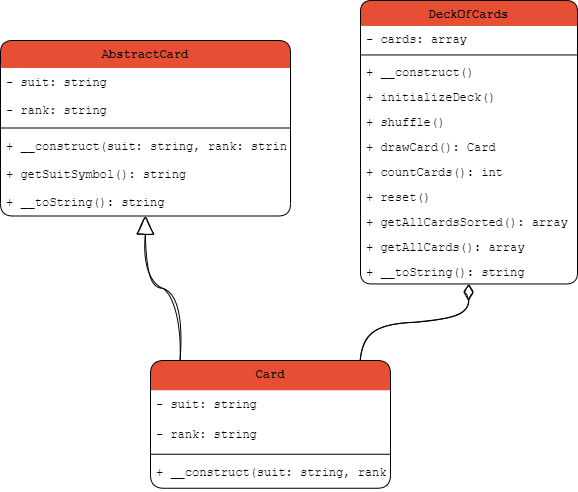

The diagram above was exported from draw.io. Its source (the exported page's mxGraphModel, read from the mxfile embedded in the PNG):
<mxGraphModel dx="1434" dy="746" grid="1" gridSize="10" guides="1" tooltips="1" connect="1" arrows="1" fold="1" page="1" pageScale="1" pageWidth="827" pageHeight="1169" math="0" shadow="0">
  <root>
    <mxCell id="WIyWlLk6GJQsqaUBKTNV-0" />
    <mxCell id="WIyWlLk6GJQsqaUBKTNV-1" parent="WIyWlLk6GJQsqaUBKTNV-0" />
    <mxCell id="HLBpHQz0Fbkeox1JSpl7-15" value="AbstractCard" style="swimlane;fontStyle=1;align=center;verticalAlign=top;childLayout=stackLayout;horizontal=1;startSize=27.5;horizontalStack=0;resizeParent=1;resizeParentMax=0;resizeLast=0;collapsible=0;marginBottom=0;fillColor=#E74F34;rounded=1;swimlaneLine=0;fontFamily=Courier New;" vertex="1" parent="WIyWlLk6GJQsqaUBKTNV-1">
      <mxGeometry x="140" y="80" width="290" height="175.5" as="geometry" />
    </mxCell>
    <mxCell id="HLBpHQz0Fbkeox1JSpl7-16" value="- suit: string" style="text;strokeColor=none;fillColor=none;align=left;verticalAlign=top;spacingLeft=4;spacingRight=4;overflow=hidden;rotatable=0;points=[[0,0.5],[1,0.5]];portConstraint=eastwest;fontFamily=Courier New;" vertex="1" parent="HLBpHQz0Fbkeox1JSpl7-15">
      <mxGeometry y="27.5" width="290" height="28" as="geometry" />
    </mxCell>
    <mxCell id="HLBpHQz0Fbkeox1JSpl7-17" value="- rank: string" style="text;strokeColor=none;fillColor=none;align=left;verticalAlign=top;spacingLeft=4;spacingRight=4;overflow=hidden;rotatable=0;points=[[0,0.5],[1,0.5]];portConstraint=eastwest;fontFamily=Courier New;" vertex="1" parent="HLBpHQz0Fbkeox1JSpl7-15">
      <mxGeometry y="55.5" width="290" height="28" as="geometry" />
    </mxCell>
    <mxCell id="HLBpHQz0Fbkeox1JSpl7-18" style="line;strokeWidth=1;fillColor=none;align=left;verticalAlign=middle;spacingTop=-1;spacingLeft=3;spacingRight=3;rotatable=0;labelPosition=right;points=[];portConstraint=eastwest;strokeColor=inherit;fontFamily=Courier New;" vertex="1" parent="HLBpHQz0Fbkeox1JSpl7-15">
      <mxGeometry y="83.5" width="290" height="8" as="geometry" />
    </mxCell>
    <mxCell id="HLBpHQz0Fbkeox1JSpl7-19" value="+ __construct(suit: string, rank: string)" style="text;strokeColor=none;fillColor=none;align=left;verticalAlign=top;spacingLeft=4;spacingRight=4;overflow=hidden;rotatable=0;points=[[0,0.5],[1,0.5]];portConstraint=eastwest;fontFamily=Courier New;" vertex="1" parent="HLBpHQz0Fbkeox1JSpl7-15">
      <mxGeometry y="91.5" width="290" height="28" as="geometry" />
    </mxCell>
    <mxCell id="HLBpHQz0Fbkeox1JSpl7-20" value="+ getSuitSymbol(): string" style="text;strokeColor=none;fillColor=none;align=left;verticalAlign=top;spacingLeft=4;spacingRight=4;overflow=hidden;rotatable=0;points=[[0,0.5],[1,0.5]];portConstraint=eastwest;fontFamily=Courier New;" vertex="1" parent="HLBpHQz0Fbkeox1JSpl7-15">
      <mxGeometry y="119.5" width="290" height="28" as="geometry" />
    </mxCell>
    <mxCell id="HLBpHQz0Fbkeox1JSpl7-21" value="+ __toString(): string" style="text;strokeColor=none;fillColor=none;align=left;verticalAlign=top;spacingLeft=4;spacingRight=4;overflow=hidden;rotatable=0;points=[[0,0.5],[1,0.5]];portConstraint=eastwest;fontFamily=Courier New;" vertex="1" parent="HLBpHQz0Fbkeox1JSpl7-15">
      <mxGeometry y="147.5" width="290" height="28" as="geometry" />
    </mxCell>
    <mxCell id="HLBpHQz0Fbkeox1JSpl7-22" value="Card" style="swimlane;fontStyle=1;align=center;verticalAlign=top;childLayout=stackLayout;horizontal=1;startSize=29.75;horizontalStack=0;resizeParent=1;resizeParentMax=0;resizeLast=0;collapsible=0;marginBottom=0;fillColor=#E74F34;rounded=1;swimlaneLine=0;fontFamily=Courier New;" vertex="1" parent="WIyWlLk6GJQsqaUBKTNV-1">
      <mxGeometry x="290" y="400" width="240" height="127.75" as="geometry" />
    </mxCell>
    <mxCell id="HLBpHQz0Fbkeox1JSpl7-23" value="- suit: string" style="text;strokeColor=none;fillColor=none;align=left;verticalAlign=top;spacingLeft=4;spacingRight=4;overflow=hidden;rotatable=0;points=[[0,0.5],[1,0.5]];portConstraint=eastwest;rounded=1;fontFamily=Courier New;" vertex="1" parent="HLBpHQz0Fbkeox1JSpl7-22">
      <mxGeometry y="29.75" width="240" height="30" as="geometry" />
    </mxCell>
    <mxCell id="HLBpHQz0Fbkeox1JSpl7-24" value="- rank: string" style="text;strokeColor=none;fillColor=none;align=left;verticalAlign=top;spacingLeft=4;spacingRight=4;overflow=hidden;rotatable=0;points=[[0,0.5],[1,0.5]];portConstraint=eastwest;fontFamily=Courier New;" vertex="1" parent="HLBpHQz0Fbkeox1JSpl7-22">
      <mxGeometry y="59.75" width="240" height="30" as="geometry" />
    </mxCell>
    <mxCell id="HLBpHQz0Fbkeox1JSpl7-25" style="line;strokeWidth=1;fillColor=none;align=left;verticalAlign=middle;spacingTop=-1;spacingLeft=3;spacingRight=3;rotatable=0;labelPosition=right;points=[];portConstraint=eastwest;strokeColor=inherit;fontFamily=Courier New;" vertex="1" parent="HLBpHQz0Fbkeox1JSpl7-22">
      <mxGeometry y="89.75" width="240" height="8" as="geometry" />
    </mxCell>
    <mxCell id="HLBpHQz0Fbkeox1JSpl7-26" value="+ __construct(suit: string, rank: string)" style="text;strokeColor=none;fillColor=none;align=left;verticalAlign=top;spacingLeft=4;spacingRight=4;overflow=hidden;rotatable=0;points=[[0,0.5],[1,0.5]];portConstraint=eastwest;fontFamily=Courier New;" vertex="1" parent="HLBpHQz0Fbkeox1JSpl7-22">
      <mxGeometry y="97.75" width="240" height="30" as="geometry" />
    </mxCell>
    <mxCell id="HLBpHQz0Fbkeox1JSpl7-27" value="DeckOfCards" style="swimlane;fontStyle=1;align=center;verticalAlign=top;childLayout=stackLayout;horizontal=1;startSize=25.454545454545453;horizontalStack=0;resizeParent=1;resizeParentMax=0;resizeLast=0;collapsible=0;marginBottom=0;fillColor=#E74F34;rounded=1;swimlaneLine=0;fontFamily=Courier New;" vertex="1" parent="WIyWlLk6GJQsqaUBKTNV-1">
      <mxGeometry x="500" y="40" width="217" height="283.45454545454544" as="geometry" />
    </mxCell>
    <mxCell id="HLBpHQz0Fbkeox1JSpl7-28" value="- cards: array" style="text;strokeColor=none;fillColor=none;align=left;verticalAlign=top;spacingLeft=4;spacingRight=4;overflow=hidden;rotatable=0;points=[[0,0.5],[1,0.5]];portConstraint=eastwest;fontFamily=Courier New;" vertex="1" parent="HLBpHQz0Fbkeox1JSpl7-27">
      <mxGeometry y="25.454545454545453" width="217" height="25" as="geometry" />
    </mxCell>
    <mxCell id="HLBpHQz0Fbkeox1JSpl7-29" style="line;strokeWidth=1;fillColor=none;align=left;verticalAlign=middle;spacingTop=-1;spacingLeft=3;spacingRight=3;rotatable=0;labelPosition=right;points=[];portConstraint=eastwest;strokeColor=inherit;fontFamily=Courier New;" vertex="1" parent="HLBpHQz0Fbkeox1JSpl7-27">
      <mxGeometry y="50.45454545454545" width="217" height="8" as="geometry" />
    </mxCell>
    <mxCell id="HLBpHQz0Fbkeox1JSpl7-30" value="+ __construct()" style="text;strokeColor=none;fillColor=none;align=left;verticalAlign=top;spacingLeft=4;spacingRight=4;overflow=hidden;rotatable=0;points=[[0,0.5],[1,0.5]];portConstraint=eastwest;fontFamily=Courier New;" vertex="1" parent="HLBpHQz0Fbkeox1JSpl7-27">
      <mxGeometry y="58.45454545454545" width="217" height="25" as="geometry" />
    </mxCell>
    <mxCell id="HLBpHQz0Fbkeox1JSpl7-31" value="+ initializeDeck()" style="text;strokeColor=none;fillColor=none;align=left;verticalAlign=top;spacingLeft=4;spacingRight=4;overflow=hidden;rotatable=0;points=[[0,0.5],[1,0.5]];portConstraint=eastwest;fontFamily=Courier New;" vertex="1" parent="HLBpHQz0Fbkeox1JSpl7-27">
      <mxGeometry y="83.45454545454545" width="217" height="25" as="geometry" />
    </mxCell>
    <mxCell id="HLBpHQz0Fbkeox1JSpl7-32" value="+ shuffle()" style="text;strokeColor=none;fillColor=none;align=left;verticalAlign=top;spacingLeft=4;spacingRight=4;overflow=hidden;rotatable=0;points=[[0,0.5],[1,0.5]];portConstraint=eastwest;fontFamily=Courier New;" vertex="1" parent="HLBpHQz0Fbkeox1JSpl7-27">
      <mxGeometry y="108.45454545454545" width="217" height="25" as="geometry" />
    </mxCell>
    <mxCell id="HLBpHQz0Fbkeox1JSpl7-33" value="+ drawCard(): Card" style="text;strokeColor=none;fillColor=none;align=left;verticalAlign=top;spacingLeft=4;spacingRight=4;overflow=hidden;rotatable=0;points=[[0,0.5],[1,0.5]];portConstraint=eastwest;fontFamily=Courier New;" vertex="1" parent="HLBpHQz0Fbkeox1JSpl7-27">
      <mxGeometry y="133.45454545454544" width="217" height="25" as="geometry" />
    </mxCell>
    <mxCell id="HLBpHQz0Fbkeox1JSpl7-34" value="+ countCards(): int" style="text;strokeColor=none;fillColor=none;align=left;verticalAlign=top;spacingLeft=4;spacingRight=4;overflow=hidden;rotatable=0;points=[[0,0.5],[1,0.5]];portConstraint=eastwest;fontFamily=Courier New;" vertex="1" parent="HLBpHQz0Fbkeox1JSpl7-27">
      <mxGeometry y="158.45454545454544" width="217" height="25" as="geometry" />
    </mxCell>
    <mxCell id="HLBpHQz0Fbkeox1JSpl7-35" value="+ reset()" style="text;strokeColor=none;fillColor=none;align=left;verticalAlign=top;spacingLeft=4;spacingRight=4;overflow=hidden;rotatable=0;points=[[0,0.5],[1,0.5]];portConstraint=eastwest;fontFamily=Courier New;" vertex="1" parent="HLBpHQz0Fbkeox1JSpl7-27">
      <mxGeometry y="183.45454545454544" width="217" height="25" as="geometry" />
    </mxCell>
    <mxCell id="HLBpHQz0Fbkeox1JSpl7-36" value="+ getAllCardsSorted(): array" style="text;strokeColor=none;fillColor=none;align=left;verticalAlign=top;spacingLeft=4;spacingRight=4;overflow=hidden;rotatable=0;points=[[0,0.5],[1,0.5]];portConstraint=eastwest;fontFamily=Courier New;" vertex="1" parent="HLBpHQz0Fbkeox1JSpl7-27">
      <mxGeometry y="208.45454545454544" width="217" height="25" as="geometry" />
    </mxCell>
    <mxCell id="HLBpHQz0Fbkeox1JSpl7-37" value="+ getAllCards(): array" style="text;strokeColor=none;fillColor=none;align=left;verticalAlign=top;spacingLeft=4;spacingRight=4;overflow=hidden;rotatable=0;points=[[0,0.5],[1,0.5]];portConstraint=eastwest;fontFamily=Courier New;" vertex="1" parent="HLBpHQz0Fbkeox1JSpl7-27">
      <mxGeometry y="233.45454545454544" width="217" height="25" as="geometry" />
    </mxCell>
    <mxCell id="HLBpHQz0Fbkeox1JSpl7-38" value="+ __toString(): string" style="text;strokeColor=none;fillColor=none;align=left;verticalAlign=top;spacingLeft=4;spacingRight=4;overflow=hidden;rotatable=0;points=[[0,0.5],[1,0.5]];portConstraint=eastwest;fontFamily=Courier New;" vertex="1" parent="HLBpHQz0Fbkeox1JSpl7-27">
      <mxGeometry y="258.45454545454544" width="217" height="25" as="geometry" />
    </mxCell>
    <mxCell id="HLBpHQz0Fbkeox1JSpl7-39" value="" style="curved=1;startArrow=block;startSize=16;startFill=0;endArrow=none;exitX=0.4995554956896552;exitY=0.9971098265895953;entryX=0.12316140658484324;entryY=0;rounded=0;edgeStyle=orthogonalEdgeStyle;sketch=1;curveFitting=1;jiggle=2;fontFamily=Courier New;" edge="1" parent="WIyWlLk6GJQsqaUBKTNV-1" source="HLBpHQz0Fbkeox1JSpl7-15" target="HLBpHQz0Fbkeox1JSpl7-22">
      <mxGeometry relative="1" as="geometry" />
    </mxCell>
    <mxCell id="HLBpHQz0Fbkeox1JSpl7-40" value="" style="curved=1;startArrow=diamondThin;startSize=14;startFill=0;endArrow=none;exitX=0.4987039170506912;exitY=1;entryX=0.8737001235875705;entryY=0;rounded=0;edgeStyle=orthogonalEdgeStyle;sketch=1;curveFitting=1;jiggle=2;fontFamily=Courier New;" edge="1" parent="WIyWlLk6GJQsqaUBKTNV-1" source="HLBpHQz0Fbkeox1JSpl7-27" target="HLBpHQz0Fbkeox1JSpl7-22">
      <mxGeometry relative="1" as="geometry" />
    </mxCell>
  </root>
</mxGraphModel>